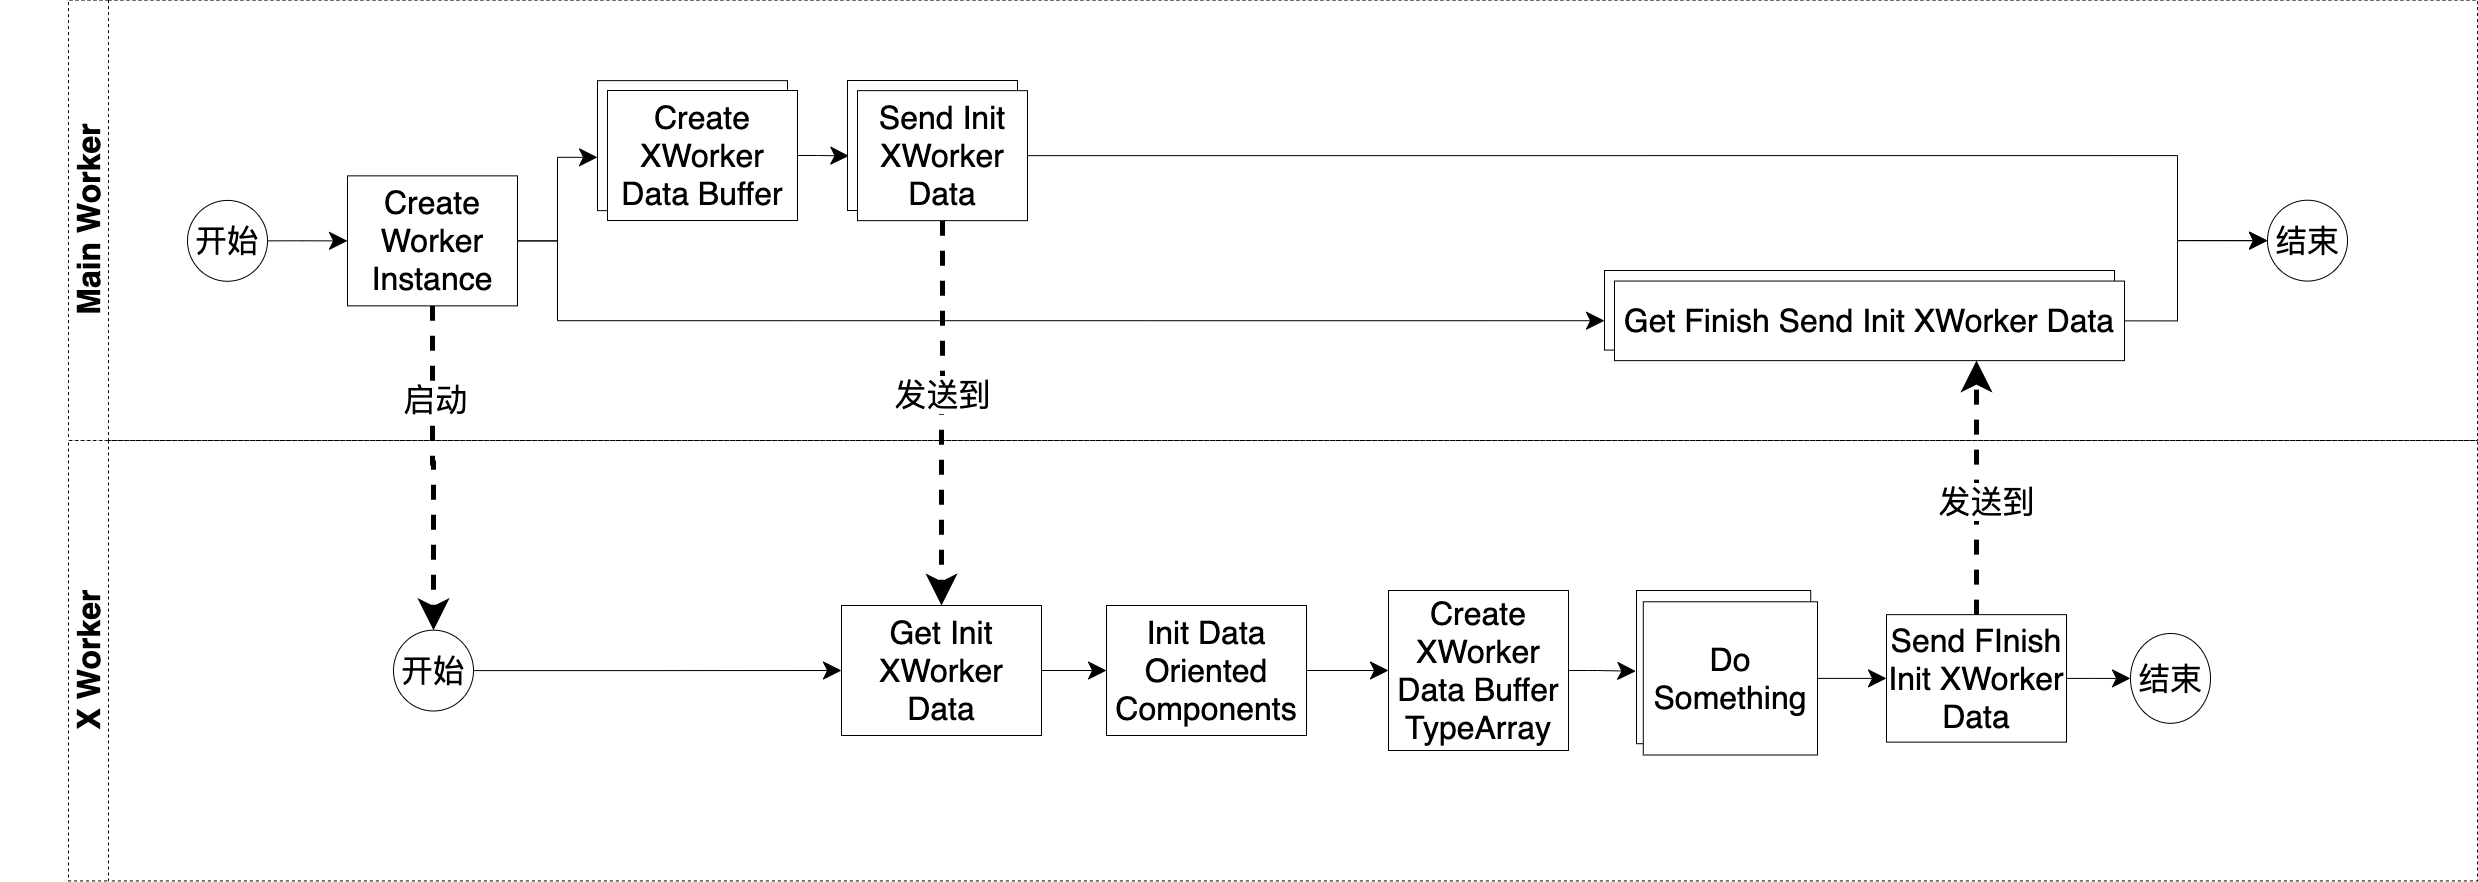

The diagram above was exported from draw.io. Its source (the exported page's mxGraphModel, read from the mxfile embedded in the PNG):
<mxGraphModel dx="1933" dy="2021" grid="1" gridSize="10" guides="1" tooltips="1" connect="1" arrows="1" fold="1" page="1" pageScale="1" pageWidth="827" pageHeight="1169" math="0" shadow="0">
  <root>
    <mxCell id="0" />
    <mxCell id="1" parent="0" />
    <mxCell id="YmG36-fwCjceVC0p993v-2" value="&lt;font style=&quot;font-size: 32px&quot;&gt;Main Worker&lt;/font&gt;" style="swimlane;html=1;childLayout=stackLayout;resizeParent=1;resizeParentMax=0;horizontal=0;startSize=40;horizontalStack=0;fontSize=22;dashed=1;" parent="1" vertex="1">
      <mxGeometry x="-639" y="-590.42" width="2409" height="440.42" as="geometry">
        <mxRectangle x="120" y="120" width="30" height="50" as="alternateBounds" />
      </mxGeometry>
    </mxCell>
    <mxCell id="YmG36-fwCjceVC0p993v-3" style="edgeStyle=orthogonalEdgeStyle;rounded=0;orthogonalLoop=1;jettySize=auto;html=1;endArrow=classic;endFill=1;fontSize=22;" parent="1" edge="1">
      <mxGeometry relative="1" as="geometry">
        <mxPoint x="-699.9999999999995" y="-400.6300000000001" as="sourcePoint" />
        <mxPoint x="-699.9655172413795" y="-400.6300000000001" as="targetPoint" />
      </mxGeometry>
    </mxCell>
    <mxCell id="YmG36-fwCjceVC0p993v-4" value="开始" style="ellipse;whiteSpace=wrap;html=1;fontSize=32;" parent="1" vertex="1">
      <mxGeometry x="-520" y="-390.07" width="80" height="80.83" as="geometry" />
    </mxCell>
    <mxCell id="YmG36-fwCjceVC0p993v-5" value="" style="edgeStyle=orthogonalEdgeStyle;rounded=0;orthogonalLoop=1;jettySize=auto;html=1;fontSize=32;endSize=16;startSize=16;" parent="1" target="YmG36-fwCjceVC0p993v-11" edge="1">
      <mxGeometry relative="1" as="geometry">
        <mxPoint x="-440.00000000000045" y="-349.6600000000003" as="sourcePoint" />
      </mxGeometry>
    </mxCell>
    <mxCell id="YmG36-fwCjceVC0p993v-6" value="" style="edgeStyle=orthogonalEdgeStyle;rounded=0;orthogonalLoop=1;jettySize=auto;html=1;fontSize=32;endSize=16;startSize=16;entryX=0;entryY=0.59;entryDx=0;entryDy=0;entryPerimeter=0;" parent="1" source="YmG36-fwCjceVC0p993v-11" target="YmG36-fwCjceVC0p993v-14" edge="1">
      <mxGeometry relative="1" as="geometry">
        <Array as="points">
          <mxPoint x="-150" y="-350" />
          <mxPoint x="-150" y="-433" />
        </Array>
      </mxGeometry>
    </mxCell>
    <mxCell id="YmG36-fwCjceVC0p993v-7" style="edgeStyle=orthogonalEdgeStyle;rounded=0;orthogonalLoop=1;jettySize=auto;html=1;startSize=16;endSize=16;entryX=0;entryY=0.631;entryDx=0;entryDy=0;entryPerimeter=0;" parent="1" source="YmG36-fwCjceVC0p993v-11" target="YmG36-fwCjceVC0p993v-64" edge="1">
      <mxGeometry relative="1" as="geometry">
        <mxPoint x="300" y="-270" as="targetPoint" />
        <Array as="points">
          <mxPoint x="-150" y="-350" />
          <mxPoint x="-150" y="-270" />
        </Array>
      </mxGeometry>
    </mxCell>
    <mxCell id="YmG36-fwCjceVC0p993v-70" style="edgeStyle=orthogonalEdgeStyle;rounded=0;orthogonalLoop=1;jettySize=auto;html=1;startSize=16;endSize=16;dashed=1;strokeWidth=5;" parent="1" source="YmG36-fwCjceVC0p993v-11" target="YmG36-fwCjceVC0p993v-56" edge="1">
      <mxGeometry relative="1" as="geometry" />
    </mxCell>
    <mxCell id="rQ2SyjoLe0RyC_Cid3aP-1" value="&lt;font style=&quot;font-size: 32px&quot;&gt;启动&lt;/font&gt;" style="edgeLabel;html=1;align=center;verticalAlign=middle;resizable=0;points=[];" parent="YmG36-fwCjceVC0p993v-70" vertex="1" connectable="0">
      <mxGeometry x="-0.4287" y="2" relative="1" as="geometry">
        <mxPoint as="offset" />
      </mxGeometry>
    </mxCell>
    <mxCell id="YmG36-fwCjceVC0p993v-11" value="Create Worker Instance" style="whiteSpace=wrap;html=1;fontSize=32;" parent="1" vertex="1">
      <mxGeometry x="-360" y="-414.65000000000003" width="170" height="130" as="geometry" />
    </mxCell>
    <mxCell id="YmG36-fwCjceVC0p993v-15" value="&lt;font style=&quot;font-size: 32px&quot;&gt;X Worker&lt;/font&gt;" style="swimlane;html=1;childLayout=stackLayout;resizeParent=1;resizeParentMax=0;horizontal=0;startSize=40;horizontalStack=0;fontSize=22;dashed=1;" parent="1" vertex="1">
      <mxGeometry x="-639" y="-150" width="2409" height="440.42" as="geometry">
        <mxRectangle x="120" y="120" width="30" height="50" as="alternateBounds" />
      </mxGeometry>
    </mxCell>
    <mxCell id="YmG36-fwCjceVC0p993v-17" style="edgeStyle=orthogonalEdgeStyle;rounded=0;orthogonalLoop=1;jettySize=auto;html=1;entryX=0;entryY=0.5;entryDx=0;entryDy=0;startSize=16;endSize=16;exitX=1;exitY=0.5;exitDx=0;exitDy=0;" parent="1" source="YmG36-fwCjceVC0p993v-18" target="YmG36-fwCjceVC0p993v-31" edge="1">
      <mxGeometry relative="1" as="geometry">
        <Array as="points">
          <mxPoint x="1470" y="-270" />
          <mxPoint x="1470" y="-350" />
        </Array>
      </mxGeometry>
    </mxCell>
    <mxCell id="YmG36-fwCjceVC0p993v-22" style="edgeStyle=orthogonalEdgeStyle;rounded=0;orthogonalLoop=1;jettySize=auto;html=1;entryX=0.5;entryY=0;entryDx=0;entryDy=0;startSize=16;endSize=16;jumpStyle=none;dashed=1;strokeWidth=5;" parent="1" source="YmG36-fwCjceVC0p993v-23" target="YmG36-fwCjceVC0p993v-57" edge="1">
      <mxGeometry relative="1" as="geometry">
        <mxPoint x="476" y="-91.86000000000013" as="targetPoint" />
        <Array as="points">
          <mxPoint x="235" y="-210" />
          <mxPoint x="234" y="-72" />
        </Array>
      </mxGeometry>
    </mxCell>
    <mxCell id="rQ2SyjoLe0RyC_Cid3aP-2" value="&lt;font style=&quot;font-size: 32px&quot;&gt;发送到&lt;/font&gt;" style="edgeLabel;html=1;align=center;verticalAlign=middle;resizable=0;points=[];" parent="YmG36-fwCjceVC0p993v-22" vertex="1" connectable="0">
      <mxGeometry x="-0.0948" relative="1" as="geometry">
        <mxPoint y="-1" as="offset" />
      </mxGeometry>
    </mxCell>
    <mxCell id="YmG36-fwCjceVC0p993v-24" style="edgeStyle=orthogonalEdgeStyle;rounded=0;orthogonalLoop=1;jettySize=auto;html=1;entryX=0;entryY=0.5;entryDx=0;entryDy=0;startSize=16;endSize=16;exitX=1;exitY=0.5;exitDx=0;exitDy=0;" parent="1" source="YmG36-fwCjceVC0p993v-23" target="YmG36-fwCjceVC0p993v-31" edge="1">
      <mxGeometry relative="1" as="geometry">
        <Array as="points">
          <mxPoint x="1470" y="-435" />
          <mxPoint x="1470" y="-350" />
        </Array>
        <mxPoint x="810" y="-494.83333333333303" as="sourcePoint" />
      </mxGeometry>
    </mxCell>
    <mxCell id="YmG36-fwCjceVC0p993v-31" value="结束" style="ellipse;whiteSpace=wrap;html=1;fontSize=32;" parent="1" vertex="1">
      <mxGeometry x="1560" y="-390.2699999999999" width="80" height="80.83" as="geometry" />
    </mxCell>
    <mxCell id="YmG36-fwCjceVC0p993v-32" style="edgeStyle=orthogonalEdgeStyle;rounded=0;orthogonalLoop=1;jettySize=auto;html=1;endArrow=classic;endFill=1;fontSize=22;" parent="1" edge="1">
      <mxGeometry relative="1" as="geometry">
        <mxPoint x="-689.9999999999995" y="-45.620000000000346" as="sourcePoint" />
        <mxPoint x="-689.9655172413795" y="-45.620000000000346" as="targetPoint" />
      </mxGeometry>
    </mxCell>
    <mxCell id="YmG36-fwCjceVC0p993v-33" style="edgeStyle=orthogonalEdgeStyle;rounded=1;jumpStyle=none;orthogonalLoop=1;jettySize=auto;html=1;entryX=0;entryY=0.5;entryDx=0;entryDy=0;startSize=16;endSize=16;strokeWidth=1;" parent="1" target="YmG36-fwCjceVC0p993v-35" edge="1">
      <mxGeometry relative="1" as="geometry">
        <mxPoint x="325" y="79.99999999999987" as="sourcePoint" />
      </mxGeometry>
    </mxCell>
    <mxCell id="YmG36-fwCjceVC0p993v-34" value="" style="edgeStyle=orthogonalEdgeStyle;rounded=1;jumpStyle=none;orthogonalLoop=1;jettySize=auto;html=1;startSize=16;endSize=16;strokeWidth=1;" parent="1" source="YmG36-fwCjceVC0p993v-35" target="YmG36-fwCjceVC0p993v-37" edge="1">
      <mxGeometry relative="1" as="geometry" />
    </mxCell>
    <mxCell id="YmG36-fwCjceVC0p993v-35" value="Init Data Oriented Components" style="whiteSpace=wrap;html=1;fontSize=32;" parent="1" vertex="1">
      <mxGeometry x="399" y="15" width="200" height="130" as="geometry" />
    </mxCell>
    <mxCell id="YmG36-fwCjceVC0p993v-36" value="" style="edgeStyle=orthogonalEdgeStyle;rounded=1;jumpStyle=none;orthogonalLoop=1;jettySize=auto;html=1;startSize=16;endSize=16;strokeWidth=1;entryX=-0.004;entryY=0.527;entryDx=0;entryDy=0;entryPerimeter=0;" parent="1" source="YmG36-fwCjceVC0p993v-37" target="YmG36-fwCjceVC0p993v-68" edge="1">
      <mxGeometry relative="1" as="geometry" />
    </mxCell>
    <mxCell id="YmG36-fwCjceVC0p993v-37" value="Create XWorker Data Buffer TypeArray" style="whiteSpace=wrap;html=1;fontSize=32;" parent="1" vertex="1">
      <mxGeometry x="681" width="180" height="160" as="geometry" />
    </mxCell>
    <mxCell id="YmG36-fwCjceVC0p993v-42" style="edgeStyle=orthogonalEdgeStyle;rounded=0;jumpStyle=none;orthogonalLoop=1;jettySize=auto;html=1;startSize=16;endSize=16;strokeWidth=1;" parent="1" source="YmG36-fwCjceVC0p993v-44" target="YmG36-fwCjceVC0p993v-45" edge="1">
      <mxGeometry relative="1" as="geometry" />
    </mxCell>
    <mxCell id="YmG36-fwCjceVC0p993v-43" style="edgeStyle=orthogonalEdgeStyle;rounded=0;jumpStyle=arc;orthogonalLoop=1;jettySize=auto;html=1;startSize=16;endSize=16;strokeWidth=5;dashed=1;exitX=0.5;exitY=0;exitDx=0;exitDy=0;" parent="1" source="YmG36-fwCjceVC0p993v-44" edge="1">
      <mxGeometry relative="1" as="geometry">
        <mxPoint x="1269" y="-230" as="targetPoint" />
        <Array as="points">
          <mxPoint x="1269" y="-230" />
        </Array>
      </mxGeometry>
    </mxCell>
    <mxCell id="rQ2SyjoLe0RyC_Cid3aP-3" value="&lt;font style=&quot;font-size: 32px&quot;&gt;发送到&lt;/font&gt;" style="edgeLabel;html=1;align=center;verticalAlign=middle;resizable=0;points=[];" parent="YmG36-fwCjceVC0p993v-43" vertex="1" connectable="0">
      <mxGeometry x="-0.0821" y="-9" relative="1" as="geometry">
        <mxPoint y="3" as="offset" />
      </mxGeometry>
    </mxCell>
    <mxCell id="YmG36-fwCjceVC0p993v-44" value="Send FInish Init XWorker Data" style="whiteSpace=wrap;html=1;fontSize=32;" parent="1" vertex="1">
      <mxGeometry x="1179" y="24.14" width="180" height="127.5" as="geometry" />
    </mxCell>
    <mxCell id="YmG36-fwCjceVC0p993v-45" value="结束" style="ellipse;whiteSpace=wrap;html=1;fontSize=32;" parent="1" vertex="1">
      <mxGeometry x="1423" y="42.989999999999995" width="80" height="89.81" as="geometry" />
    </mxCell>
    <mxCell id="YmG36-fwCjceVC0p993v-55" style="edgeStyle=orthogonalEdgeStyle;rounded=1;jumpStyle=none;orthogonalLoop=1;jettySize=auto;html=1;startSize=16;endSize=16;strokeWidth=1;" parent="1" source="YmG36-fwCjceVC0p993v-56" target="YmG36-fwCjceVC0p993v-57" edge="1">
      <mxGeometry relative="1" as="geometry" />
    </mxCell>
    <mxCell id="YmG36-fwCjceVC0p993v-56" value="开始" style="ellipse;whiteSpace=wrap;html=1;fontSize=32;" parent="1" vertex="1">
      <mxGeometry x="-314" y="39.67" width="80" height="80.83" as="geometry" />
    </mxCell>
    <mxCell id="YmG36-fwCjceVC0p993v-57" value="Get Init XWorker Data" style="whiteSpace=wrap;html=1;fontSize=32;" parent="1" vertex="1">
      <mxGeometry x="134" y="15" width="200" height="130" as="geometry" />
    </mxCell>
    <mxCell id="YmG36-fwCjceVC0p993v-63" value="" style="group" parent="1" vertex="1" connectable="0">
      <mxGeometry x="140" y="-510" width="180" height="140.14" as="geometry" />
    </mxCell>
    <mxCell id="YmG36-fwCjceVC0p993v-62" value="" style="whiteSpace=wrap;html=1;fontSize=32;" parent="YmG36-fwCjceVC0p993v-63" vertex="1">
      <mxGeometry width="170" height="130" as="geometry" />
    </mxCell>
    <mxCell id="YmG36-fwCjceVC0p993v-23" value="Send Init XWorker Data" style="whiteSpace=wrap;html=1;fontSize=32;" parent="YmG36-fwCjceVC0p993v-63" vertex="1">
      <mxGeometry x="10" y="10.139999999999986" width="170" height="130" as="geometry" />
    </mxCell>
    <mxCell id="YmG36-fwCjceVC0p993v-65" value="" style="group" parent="1" vertex="1" connectable="0">
      <mxGeometry x="897" y="-320" width="520" height="90.13999999999999" as="geometry" />
    </mxCell>
    <mxCell id="YmG36-fwCjceVC0p993v-64" value="" style="whiteSpace=wrap;html=1;fontSize=32;" parent="YmG36-fwCjceVC0p993v-65" vertex="1">
      <mxGeometry width="510" height="79.58" as="geometry" />
    </mxCell>
    <mxCell id="YmG36-fwCjceVC0p993v-18" value="Get Finish Send Init XWorker Data" style="whiteSpace=wrap;html=1;fontSize=32;" parent="YmG36-fwCjceVC0p993v-65" vertex="1">
      <mxGeometry x="10" y="10.560000000000002" width="510" height="79.58" as="geometry" />
    </mxCell>
    <mxCell id="YmG36-fwCjceVC0p993v-66" value="" style="group" parent="1" vertex="1" connectable="0">
      <mxGeometry x="-110" y="-509.86" width="200" height="139.86" as="geometry" />
    </mxCell>
    <mxCell id="YmG36-fwCjceVC0p993v-14" value="" style="whiteSpace=wrap;html=1;fontSize=32;" parent="YmG36-fwCjceVC0p993v-66" vertex="1">
      <mxGeometry width="190" height="130" as="geometry" />
    </mxCell>
    <mxCell id="YmG36-fwCjceVC0p993v-61" value="Create XWorker Data Buffer" style="whiteSpace=wrap;html=1;fontSize=32;" parent="YmG36-fwCjceVC0p993v-66" vertex="1">
      <mxGeometry x="10" y="9.860000000000014" width="190" height="130" as="geometry" />
    </mxCell>
    <mxCell id="YmG36-fwCjceVC0p993v-67" style="edgeStyle=orthogonalEdgeStyle;rounded=0;orthogonalLoop=1;jettySize=auto;html=1;entryX=0.008;entryY=0.58;entryDx=0;entryDy=0;endSize=16;startSize=16;entryPerimeter=0;" parent="1" source="YmG36-fwCjceVC0p993v-61" target="YmG36-fwCjceVC0p993v-62" edge="1">
      <mxGeometry relative="1" as="geometry" />
    </mxCell>
    <mxCell id="YmG36-fwCjceVC0p993v-69" value="" style="group" parent="1" vertex="1" connectable="0">
      <mxGeometry x="929" width="181" height="164.5" as="geometry" />
    </mxCell>
    <mxCell id="YmG36-fwCjceVC0p993v-68" value="" style="whiteSpace=wrap;html=1;fontSize=32;" parent="YmG36-fwCjceVC0p993v-69" vertex="1">
      <mxGeometry width="174.22459893048128" height="153.2107843137255" as="geometry" />
    </mxCell>
    <mxCell id="YmG36-fwCjceVC0p993v-39" value="Do Something&lt;br&gt;" style="whiteSpace=wrap;html=1;fontSize=32;" parent="YmG36-fwCjceVC0p993v-69" vertex="1">
      <mxGeometry x="6.775401069518717" y="11.289215686274508" width="174.22459893048128" height="153.2107843137255" as="geometry" />
    </mxCell>
    <mxCell id="YmG36-fwCjceVC0p993v-71" style="edgeStyle=orthogonalEdgeStyle;rounded=0;orthogonalLoop=1;jettySize=auto;html=1;entryX=0;entryY=0.5;entryDx=0;entryDy=0;startSize=16;endSize=16;strokeWidth=1;" parent="1" source="YmG36-fwCjceVC0p993v-39" target="YmG36-fwCjceVC0p993v-44" edge="1">
      <mxGeometry relative="1" as="geometry" />
    </mxCell>
  </root>
</mxGraphModel>